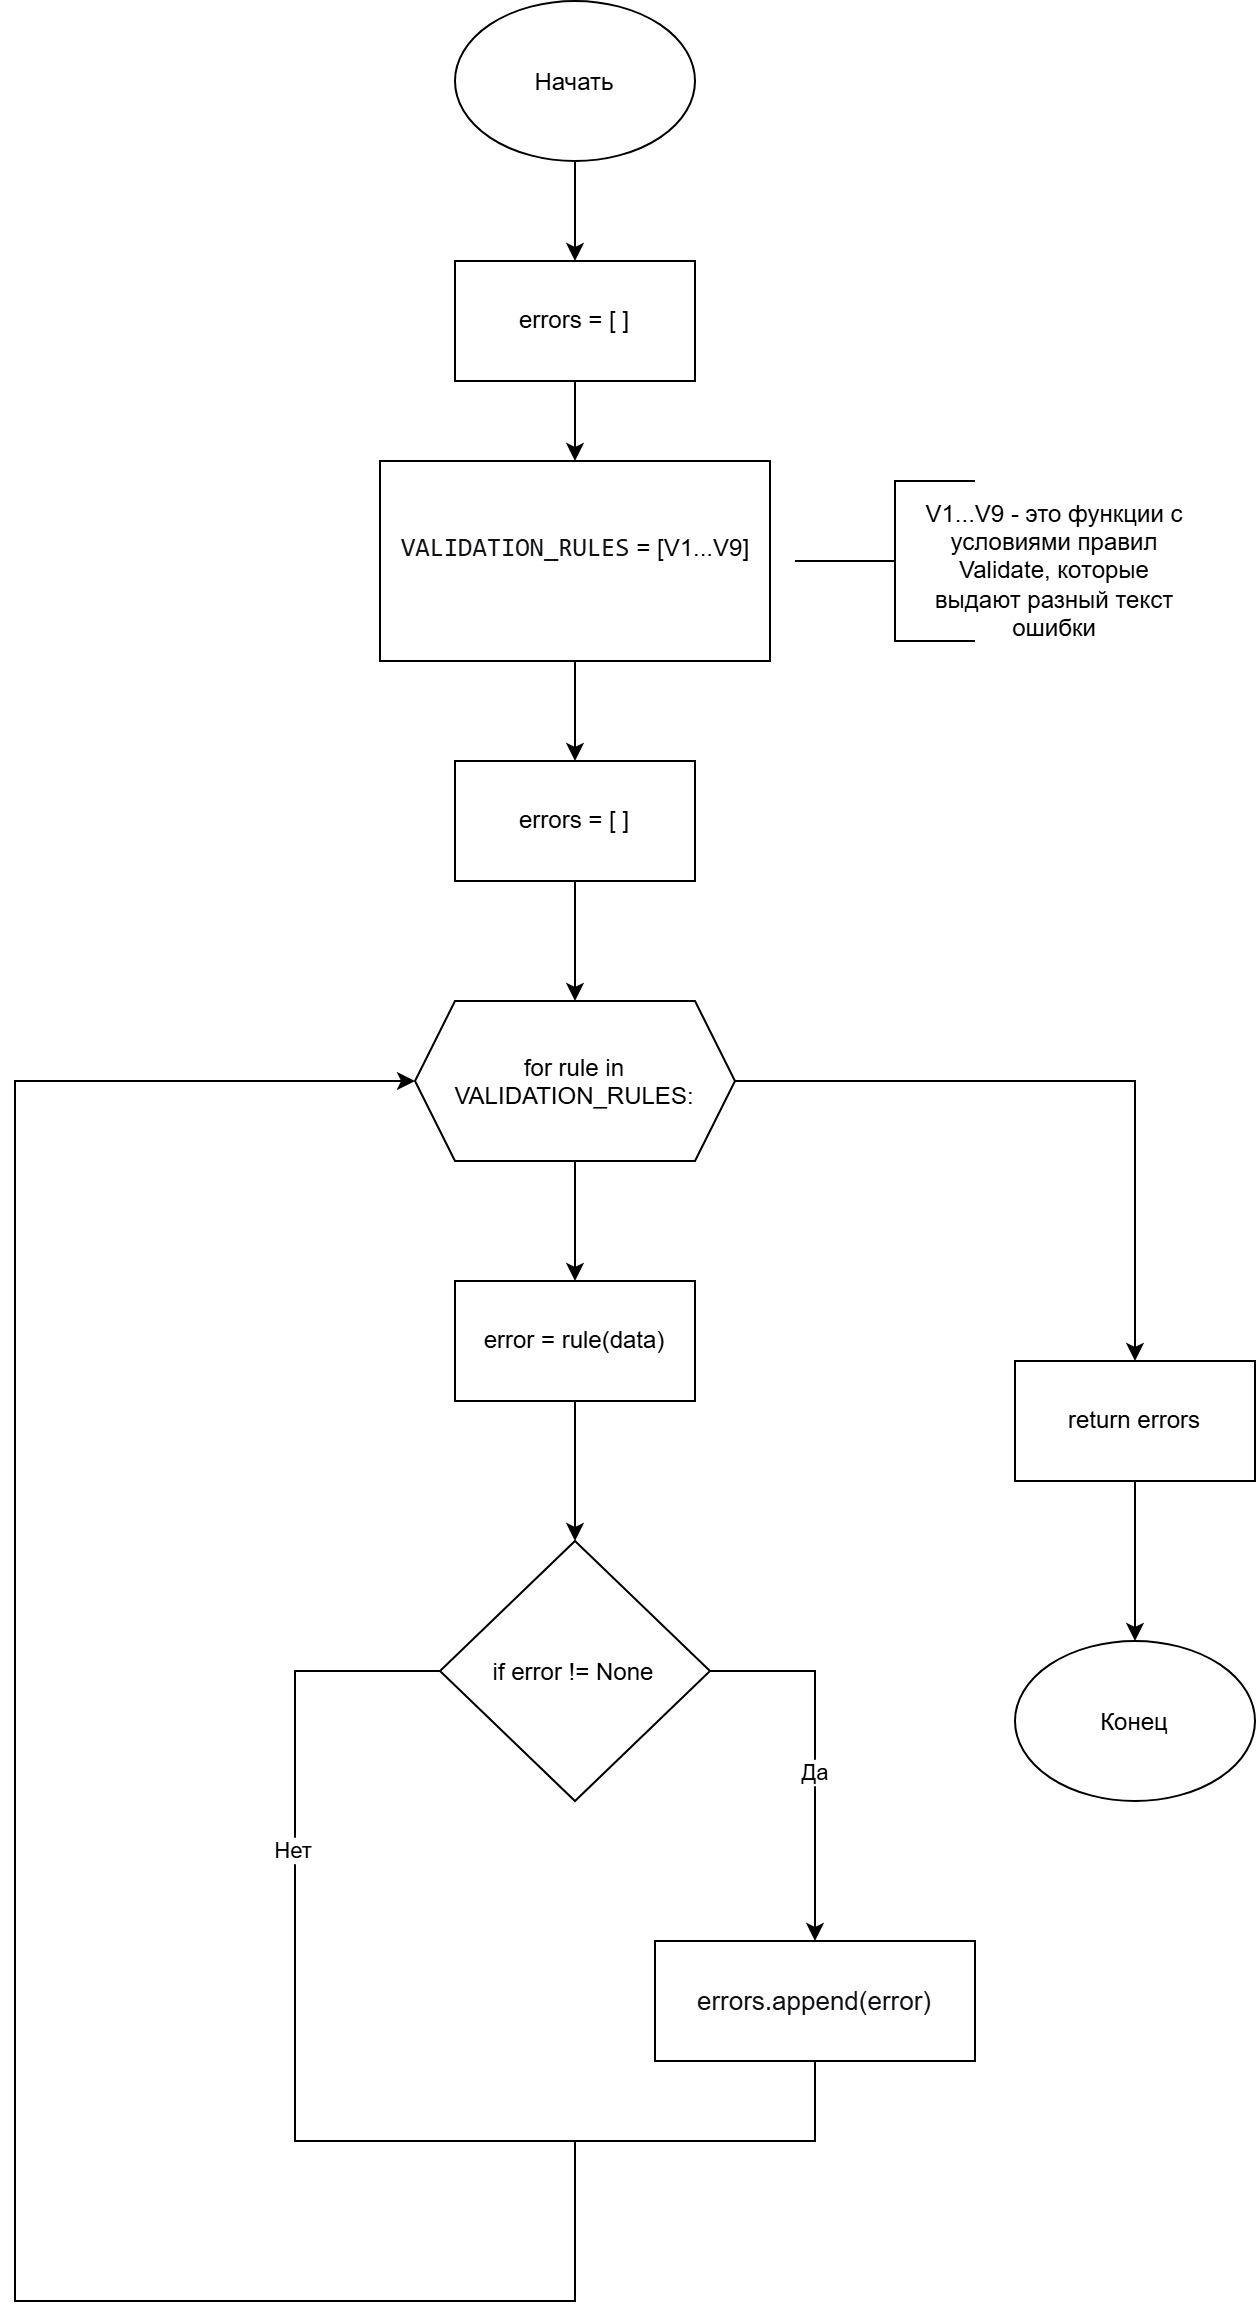

The diagram above was exported from draw.io. Its source (the exported page's mxGraphModel, read from the mxfile embedded in the PNG):
<mxGraphModel dx="3430" dy="1446" grid="1" gridSize="10" guides="1" tooltips="1" connect="1" arrows="1" fold="1" page="1" pageScale="1" pageWidth="827" pageHeight="1169" math="0" shadow="0">
  <root>
    <mxCell id="0" />
    <mxCell id="1" parent="0" />
    <mxCell id="GAGYFI18La1CB0pw1t6n-29" edge="1" parent="1" source="GAGYFI18La1CB0pw1t6n-28" style="edgeStyle=orthogonalEdgeStyle;rounded=0;orthogonalLoop=1;jettySize=auto;html=1;defaultLabelBackgroundColor=page;" target="GAGYFI18La1CB0pw1t6n-30">
      <mxGeometry relative="1" as="geometry">
        <mxPoint x="380" y="120" as="targetPoint" />
      </mxGeometry>
    </mxCell>
    <mxCell id="GAGYFI18La1CB0pw1t6n-28" parent="1" style="ellipse;whiteSpace=wrap;html=1;shapeInside=1;" value="Начать" vertex="1">
      <mxGeometry height="80" width="120" x="320" as="geometry" />
    </mxCell>
    <mxCell id="GAGYFI18La1CB0pw1t6n-31" edge="1" parent="1" source="GAGYFI18La1CB0pw1t6n-30" style="edgeStyle=orthogonalEdgeStyle;rounded=0;orthogonalLoop=1;jettySize=auto;html=1;defaultLabelBackgroundColor=page;">
      <mxGeometry relative="1" as="geometry">
        <mxPoint x="380" y="230" as="targetPoint" />
      </mxGeometry>
    </mxCell>
    <mxCell id="GAGYFI18La1CB0pw1t6n-30" parent="1" style="rounded=0;whiteSpace=wrap;html=1;" value="errors = [ ]" vertex="1">
      <mxGeometry height="60" width="120" x="320" y="130" as="geometry" />
    </mxCell>
    <mxCell id="GAGYFI18La1CB0pw1t6n-33" edge="1" parent="1" source="GAGYFI18La1CB0pw1t6n-32" style="edgeStyle=orthogonalEdgeStyle;rounded=0;orthogonalLoop=1;jettySize=auto;html=1;defaultLabelBackgroundColor=page;" target="GAGYFI18La1CB0pw1t6n-35">
      <mxGeometry relative="1" as="geometry">
        <mxPoint x="380" y="400" as="targetPoint" />
      </mxGeometry>
    </mxCell>
    <mxCell id="GAGYFI18La1CB0pw1t6n-32" parent="1" style="rounded=0;whiteSpace=wrap;html=1;" value="&lt;span style=&quot;color: rgb(15, 17, 21); font-family: Menlo, Monaco, Consolas, &amp;quot;Cascadia Mono&amp;quot;, &amp;quot;Ubuntu Mono&amp;quot;, &amp;quot;DejaVu Sans Mono&amp;quot;, &amp;quot;Liberation Mono&amp;quot;, &amp;quot;JetBrains Mono&amp;quot;, &amp;quot;Fira Code&amp;quot;, Cousine, &amp;quot;Roboto Mono&amp;quot;, &amp;quot;Courier New&amp;quot;, Courier, sans-serif, system-ui; font-size: 13px; text-align: start; white-space: pre-wrap; background-color: transparent;&quot;&gt;VALIDATION_RULES&lt;/span&gt;&amp;nbsp;= [V1...V9]&lt;div&gt;&lt;br&gt;&lt;/div&gt;" vertex="1">
      <mxGeometry height="100" width="195" x="282.5" y="230" as="geometry" />
    </mxCell>
    <mxCell id="GAGYFI18La1CB0pw1t6n-37" edge="1" parent="1" source="GAGYFI18La1CB0pw1t6n-34" style="edgeStyle=orthogonalEdgeStyle;rounded=0;orthogonalLoop=1;jettySize=auto;html=1;defaultLabelBackgroundColor=page;">
      <mxGeometry relative="1" as="geometry">
        <mxPoint x="380" y="640" as="targetPoint" />
      </mxGeometry>
    </mxCell>
    <mxCell id="GAGYFI18La1CB0pw1t6n-50" edge="1" parent="1" source="GAGYFI18La1CB0pw1t6n-34" style="edgeStyle=orthogonalEdgeStyle;rounded=0;orthogonalLoop=1;jettySize=auto;html=1;defaultLabelBackgroundColor=page;">
      <mxGeometry relative="1" as="geometry">
        <mxPoint x="660" y="680" as="targetPoint" />
      </mxGeometry>
    </mxCell>
    <mxCell id="GAGYFI18La1CB0pw1t6n-34" parent="1" style="shape=hexagon;perimeter=hexagonPerimeter2;whiteSpace=wrap;html=1;shapeInside=1;fixedSize=1;" value="for rule in VALIDATION_RULES:" vertex="1">
      <mxGeometry height="80" width="160" x="300" y="500" as="geometry" />
    </mxCell>
    <mxCell id="GAGYFI18La1CB0pw1t6n-36" edge="1" parent="1" source="GAGYFI18La1CB0pw1t6n-35" style="edgeStyle=orthogonalEdgeStyle;rounded=0;orthogonalLoop=1;jettySize=auto;html=1;entryX=0.5;entryY=0;entryDx=0;entryDy=0;defaultLabelBackgroundColor=page;" target="GAGYFI18La1CB0pw1t6n-34">
      <mxGeometry relative="1" as="geometry" />
    </mxCell>
    <mxCell id="GAGYFI18La1CB0pw1t6n-35" parent="1" style="rounded=0;whiteSpace=wrap;html=1;" value="errors = [ ]" vertex="1">
      <mxGeometry height="60" width="120" x="320" y="380.0000000000001" as="geometry" />
    </mxCell>
    <mxCell id="GAGYFI18La1CB0pw1t6n-39" edge="1" parent="1" source="GAGYFI18La1CB0pw1t6n-38" style="edgeStyle=orthogonalEdgeStyle;rounded=0;orthogonalLoop=1;jettySize=auto;html=1;defaultLabelBackgroundColor=page;" target="GAGYFI18La1CB0pw1t6n-40">
      <mxGeometry relative="1" as="geometry">
        <mxPoint x="380" y="760" as="targetPoint" />
      </mxGeometry>
    </mxCell>
    <mxCell id="GAGYFI18La1CB0pw1t6n-38" parent="1" style="rounded=0;whiteSpace=wrap;html=1;" value="error = rule(data)" vertex="1">
      <mxGeometry height="60" width="120" x="320" y="640" as="geometry" />
    </mxCell>
    <mxCell id="GAGYFI18La1CB0pw1t6n-42" edge="1" parent="1" source="GAGYFI18La1CB0pw1t6n-40" style="edgeStyle=orthogonalEdgeStyle;rounded=0;orthogonalLoop=1;jettySize=auto;html=1;defaultLabelBackgroundColor=page;">
      <mxGeometry relative="1" x="0.056" as="geometry">
        <mxPoint x="500" y="970" as="targetPoint" />
      </mxGeometry>
    </mxCell>
    <mxCell id="GAGYFI18La1CB0pw1t6n-45" connectable="0" parent="GAGYFI18La1CB0pw1t6n-42" style="edgeLabel;html=1;align=center;verticalAlign=middle;resizable=0;points=[];inheritText=1;defaultLabelBackgroundColor=page;" value="Да" vertex="1">
      <mxGeometry relative="1" x="0.0956" as="geometry">
        <mxPoint as="offset" />
      </mxGeometry>
    </mxCell>
    <mxCell id="GAGYFI18La1CB0pw1t6n-40" parent="1" style="rhombus;whiteSpace=wrap;html=1;shapeInside=1;" value="if error != None" vertex="1">
      <mxGeometry height="130" width="135" x="312.5" y="770" as="geometry" />
    </mxCell>
    <mxCell id="GAGYFI18La1CB0pw1t6n-47" edge="1" parent="1" source="GAGYFI18La1CB0pw1t6n-44" style="edgeStyle=orthogonalEdgeStyle;rounded=0;orthogonalLoop=1;jettySize=auto;html=1;defaultLabelBackgroundColor=page;entryX=0;entryY=0.5;entryDx=0;entryDy=0;" target="GAGYFI18La1CB0pw1t6n-34">
      <mxGeometry relative="1" x="-0.7278" as="geometry">
        <Array as="points">
          <mxPoint x="500" y="1070" />
          <mxPoint x="380" y="1070" />
          <mxPoint x="380" y="1150" />
          <mxPoint x="100" y="1150" />
          <mxPoint x="100" y="540" />
        </Array>
        <mxPoint x="380" y="1150" as="targetPoint" />
      </mxGeometry>
    </mxCell>
    <mxCell id="GAGYFI18La1CB0pw1t6n-44" parent="1" style="rounded=0;whiteSpace=wrap;html=1;" value="&lt;pre style=&quot;font-style: normal; font-variant: normal; font-size-adjust: none; font-language-override: normal; font-kerning: auto; font-optical-sizing: auto; font-feature-settings: normal; font-variation-settings: normal; font-stretch: normal; font-size: 13px; line-height: 22px; overflow: auto; white-space: pre-wrap; word-break: break-all; padding: 16px; color: rgb(15, 17, 21); text-align: start; margin: 0px !important;&quot;&gt;&lt;font face=&quot;Helvetica&quot;&gt;errors.append(error)&lt;/font&gt;&lt;/pre&gt;" vertex="1">
      <mxGeometry height="60" width="160" x="420" y="970" as="geometry" />
    </mxCell>
    <mxCell id="GAGYFI18La1CB0pw1t6n-48" edge="1" parent="1" style="endArrow=none;html=1;rounded=0;defaultLabelBackgroundColor=page;entryX=0;entryY=0.5;entryDx=0;entryDy=0;" target="GAGYFI18La1CB0pw1t6n-40" value="">
      <mxGeometry height="50" relative="1" width="50" as="geometry">
        <Array as="points">
          <mxPoint x="240" y="1070" />
          <mxPoint x="240" y="835" />
        </Array>
        <mxPoint x="380" y="1070" as="sourcePoint" />
        <mxPoint x="500" y="810" as="targetPoint" />
      </mxGeometry>
    </mxCell>
    <mxCell id="GAGYFI18La1CB0pw1t6n-49" connectable="0" parent="GAGYFI18La1CB0pw1t6n-48" style="edgeLabel;html=1;align=center;verticalAlign=middle;resizable=0;points=[];inheritText=1;defaultLabelBackgroundColor=page;" value="Нет" vertex="1">
      <mxGeometry relative="1" x="0.279" y="2" as="geometry">
        <mxPoint as="offset" />
      </mxGeometry>
    </mxCell>
    <mxCell id="GAGYFI18La1CB0pw1t6n-52" edge="1" parent="1" source="GAGYFI18La1CB0pw1t6n-51" style="edgeStyle=orthogonalEdgeStyle;rounded=0;orthogonalLoop=1;jettySize=auto;html=1;defaultLabelBackgroundColor=page;" target="GAGYFI18La1CB0pw1t6n-53">
      <mxGeometry relative="1" as="geometry">
        <mxPoint x="660" y="840" as="targetPoint" />
      </mxGeometry>
    </mxCell>
    <mxCell id="GAGYFI18La1CB0pw1t6n-51" parent="1" style="rounded=0;whiteSpace=wrap;html=1;" value="return errors" vertex="1">
      <mxGeometry height="60" width="120" x="600" y="680" as="geometry" />
    </mxCell>
    <mxCell id="GAGYFI18La1CB0pw1t6n-53" parent="1" style="ellipse;whiteSpace=wrap;html=1;shapeInside=1;" value="Конец" vertex="1">
      <mxGeometry height="80" width="120" x="600" y="820" as="geometry" />
    </mxCell>
    <mxCell id="GAGYFI18La1CB0pw1t6n-54" edge="1" parent="1" style="endArrow=none;html=1;rounded=0;defaultLabelBackgroundColor=page;" value="">
      <mxGeometry height="50" relative="1" width="50" x="-0.3231" as="geometry">
        <Array as="points">
          <mxPoint x="540" y="280" />
          <mxPoint x="540" y="260" />
          <mxPoint x="540" y="240" />
        </Array>
        <mxPoint x="490" y="280" as="sourcePoint" />
        <mxPoint x="580" y="240" as="targetPoint" />
      </mxGeometry>
    </mxCell>
    <mxCell id="GAGYFI18La1CB0pw1t6n-55" edge="1" parent="1" style="endArrow=none;html=1;rounded=0;defaultLabelBackgroundColor=page;" value="">
      <mxGeometry height="50" relative="1" width="50" as="geometry">
        <Array as="points">
          <mxPoint x="540" y="320" />
        </Array>
        <mxPoint x="580" y="320" as="sourcePoint" />
        <mxPoint x="540" y="280" as="targetPoint" />
      </mxGeometry>
    </mxCell>
    <mxCell id="GAGYFI18La1CB0pw1t6n-56" parent="1" style="text;html=1;whiteSpace=wrap;strokeColor=none;fillColor=none;align=center;verticalAlign=middle;rounded=0;" value="V1...V9 - это функции с условиями правил Validate, которые выдают разный текст ошибки" vertex="1">
      <mxGeometry height="30" width="140" x="550" y="270" as="geometry" />
    </mxCell>
  </root>
</mxGraphModel>